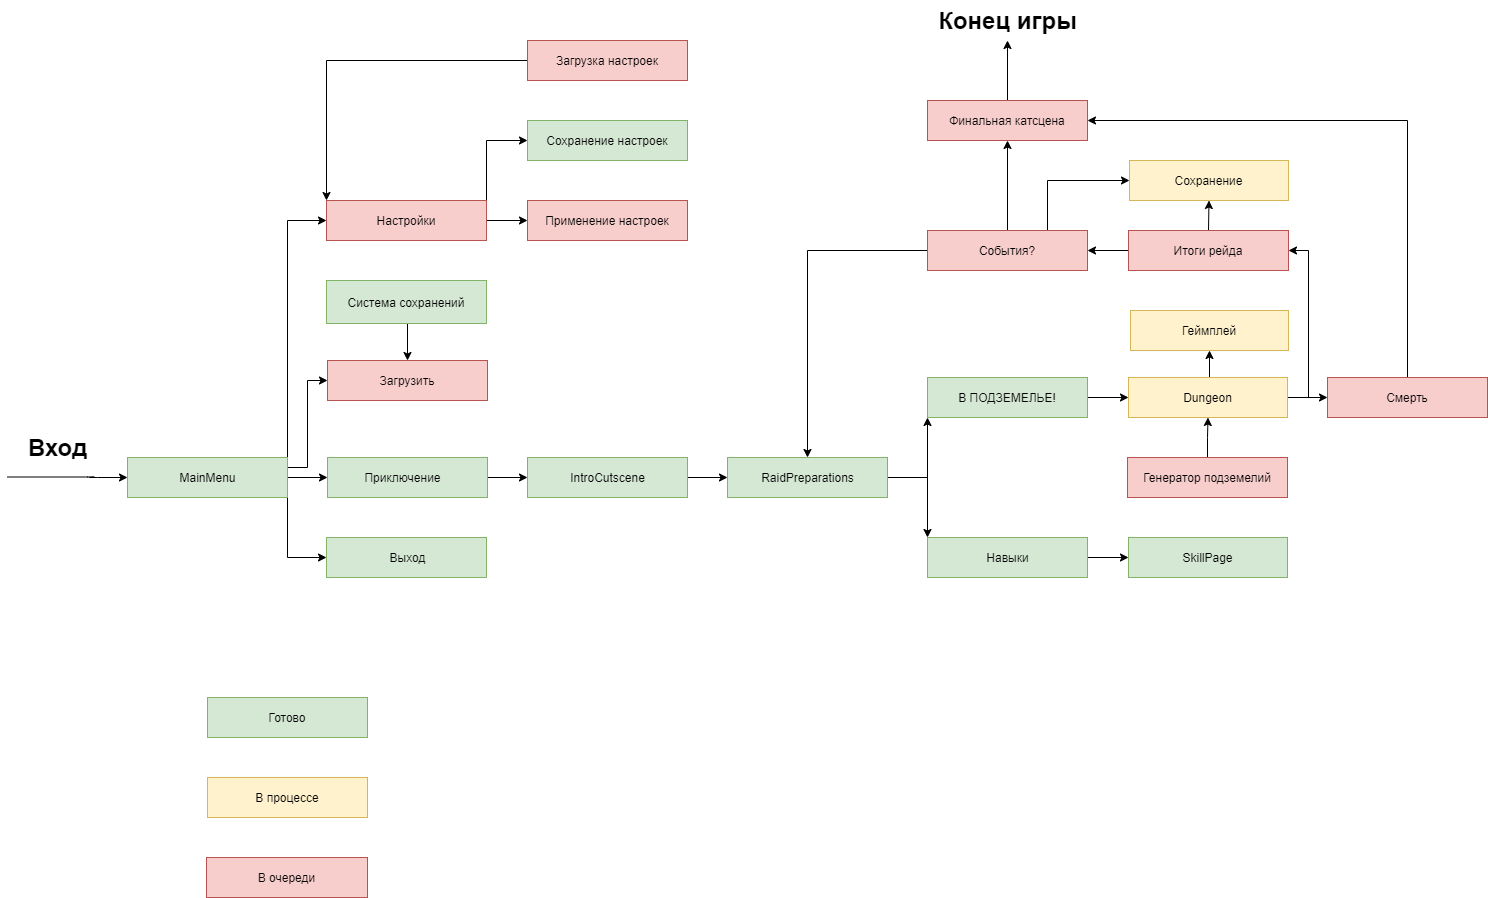

The diagram above was exported from draw.io. Its source (the exported page's mxGraphModel, read from the mxfile embedded in the PNG):
<mxGraphModel dx="1381" dy="1591" grid="1" gridSize="10" guides="1" tooltips="1" connect="1" arrows="1" fold="1" page="1" pageScale="1" pageWidth="1169" pageHeight="827" math="0" shadow="0">
  <root>
    <mxCell id="0" />
    <mxCell id="1" parent="0" />
    <mxCell id="_afCA9wTKyq807WtL1LG-11" style="edgeStyle=orthogonalEdgeStyle;rounded=0;orthogonalLoop=1;jettySize=auto;html=1;exitX=1;exitY=0.5;exitDx=0;exitDy=0;entryX=0;entryY=0.5;entryDx=0;entryDy=0;" parent="1" source="_afCA9wTKyq807WtL1LG-1" target="_afCA9wTKyq807WtL1LG-10" edge="1">
      <mxGeometry relative="1" as="geometry" />
    </mxCell>
    <mxCell id="_afCA9wTKyq807WtL1LG-38" style="edgeStyle=orthogonalEdgeStyle;rounded=0;orthogonalLoop=1;jettySize=auto;html=1;exitX=1;exitY=0.25;exitDx=0;exitDy=0;entryX=0;entryY=0.5;entryDx=0;entryDy=0;" parent="1" source="_afCA9wTKyq807WtL1LG-1" target="_afCA9wTKyq807WtL1LG-35" edge="1">
      <mxGeometry relative="1" as="geometry" />
    </mxCell>
    <mxCell id="_afCA9wTKyq807WtL1LG-39" style="edgeStyle=orthogonalEdgeStyle;rounded=0;orthogonalLoop=1;jettySize=auto;html=1;exitX=1;exitY=0;exitDx=0;exitDy=0;entryX=0;entryY=0.5;entryDx=0;entryDy=0;" parent="1" source="_afCA9wTKyq807WtL1LG-1" target="_afCA9wTKyq807WtL1LG-36" edge="1">
      <mxGeometry relative="1" as="geometry" />
    </mxCell>
    <mxCell id="_afCA9wTKyq807WtL1LG-40" style="edgeStyle=orthogonalEdgeStyle;rounded=0;orthogonalLoop=1;jettySize=auto;html=1;exitX=1;exitY=1;exitDx=0;exitDy=0;entryX=0;entryY=0.5;entryDx=0;entryDy=0;" parent="1" source="_afCA9wTKyq807WtL1LG-1" target="_afCA9wTKyq807WtL1LG-2" edge="1">
      <mxGeometry relative="1" as="geometry" />
    </mxCell>
    <mxCell id="_afCA9wTKyq807WtL1LG-1" value="" style="rounded=0;whiteSpace=wrap;html=1;fillColor=#d5e8d4;strokeColor=#82b366;" parent="1" vertex="1">
      <mxGeometry x="540" y="-23" width="160" height="40" as="geometry" />
    </mxCell>
    <mxCell id="_afCA9wTKyq807WtL1LG-2" value="" style="rounded=0;whiteSpace=wrap;html=1;fillColor=#d5e8d4;strokeColor=#82b366;" parent="1" vertex="1">
      <mxGeometry x="739" y="57" width="160" height="40" as="geometry" />
    </mxCell>
    <mxCell id="_afCA9wTKyq807WtL1LG-4" value="" style="endArrow=classic;html=1;" parent="1" edge="1">
      <mxGeometry width="50" height="50" relative="1" as="geometry">
        <mxPoint x="420" y="-3.5" as="sourcePoint" />
        <mxPoint x="540" y="-3" as="targetPoint" />
        <Array as="points">
          <mxPoint x="510" y="-3.5" />
          <mxPoint x="500" y="-3" />
        </Array>
      </mxGeometry>
    </mxCell>
    <mxCell id="_afCA9wTKyq807WtL1LG-5" value="Вход" style="text;strokeColor=none;fillColor=none;html=1;fontSize=24;fontStyle=1;verticalAlign=middle;align=center;" parent="1" vertex="1">
      <mxGeometry x="420" y="-53" width="100" height="40" as="geometry" />
    </mxCell>
    <mxCell id="_afCA9wTKyq807WtL1LG-6" value="MainMenu" style="text;html=1;align=center;verticalAlign=middle;resizable=0;points=[];autosize=1;" parent="1" vertex="1">
      <mxGeometry x="585" y="-13" width="70" height="20" as="geometry" />
    </mxCell>
    <mxCell id="_afCA9wTKyq807WtL1LG-8" value="Выход" style="text;html=1;align=center;verticalAlign=middle;resizable=0;points=[];autosize=1;" parent="1" vertex="1">
      <mxGeometry x="795" y="67" width="50" height="20" as="geometry" />
    </mxCell>
    <mxCell id="_afCA9wTKyq807WtL1LG-18" style="edgeStyle=orthogonalEdgeStyle;rounded=0;orthogonalLoop=1;jettySize=auto;html=1;exitX=1;exitY=0.5;exitDx=0;exitDy=0;entryX=0;entryY=0.5;entryDx=0;entryDy=0;" parent="1" source="_afCA9wTKyq807WtL1LG-10" target="_afCA9wTKyq807WtL1LG-16" edge="1">
      <mxGeometry relative="1" as="geometry" />
    </mxCell>
    <mxCell id="_afCA9wTKyq807WtL1LG-10" value="" style="whiteSpace=wrap;html=1;fillColor=#d5e8d4;strokeColor=#82b366;" parent="1" vertex="1">
      <mxGeometry x="740" y="-23" width="160" height="40" as="geometry" />
    </mxCell>
    <mxCell id="_afCA9wTKyq807WtL1LG-12" value="Приключение" style="text;html=1;align=center;verticalAlign=middle;resizable=0;points=[];autosize=1;" parent="1" vertex="1">
      <mxGeometry x="770" y="-13" width="90" height="20" as="geometry" />
    </mxCell>
    <mxCell id="_afCA9wTKyq807WtL1LG-23" style="edgeStyle=orthogonalEdgeStyle;rounded=0;orthogonalLoop=1;jettySize=auto;html=1;exitX=1;exitY=0.5;exitDx=0;exitDy=0;entryX=0;entryY=0.5;entryDx=0;entryDy=0;" parent="1" source="_afCA9wTKyq807WtL1LG-16" target="_afCA9wTKyq807WtL1LG-21" edge="1">
      <mxGeometry relative="1" as="geometry" />
    </mxCell>
    <mxCell id="_afCA9wTKyq807WtL1LG-16" value="" style="whiteSpace=wrap;html=1;fillColor=#d5e8d4;strokeColor=#82b366;" parent="1" vertex="1">
      <mxGeometry x="940" y="-23" width="160" height="40" as="geometry" />
    </mxCell>
    <mxCell id="_afCA9wTKyq807WtL1LG-19" value="IntroCutscene" style="text;html=1;align=center;verticalAlign=middle;resizable=0;points=[];autosize=1;" parent="1" vertex="1">
      <mxGeometry x="975" y="-13" width="90" height="20" as="geometry" />
    </mxCell>
    <mxCell id="_afCA9wTKyq807WtL1LG-26" style="edgeStyle=orthogonalEdgeStyle;rounded=0;orthogonalLoop=1;jettySize=auto;html=1;exitX=1;exitY=0.5;exitDx=0;exitDy=0;entryX=0;entryY=0;entryDx=0;entryDy=0;" parent="1" source="_afCA9wTKyq807WtL1LG-21" target="_afCA9wTKyq807WtL1LG-24" edge="1">
      <mxGeometry relative="1" as="geometry" />
    </mxCell>
    <mxCell id="_afCA9wTKyq807WtL1LG-30" style="edgeStyle=orthogonalEdgeStyle;rounded=0;orthogonalLoop=1;jettySize=auto;html=1;exitX=1;exitY=0.5;exitDx=0;exitDy=0;entryX=0;entryY=1;entryDx=0;entryDy=0;" parent="1" source="_afCA9wTKyq807WtL1LG-21" target="_afCA9wTKyq807WtL1LG-29" edge="1">
      <mxGeometry relative="1" as="geometry" />
    </mxCell>
    <mxCell id="_afCA9wTKyq807WtL1LG-21" value="" style="whiteSpace=wrap;html=1;fillColor=#d5e8d4;strokeColor=#82b366;" parent="1" vertex="1">
      <mxGeometry x="1140" y="-23" width="160" height="40" as="geometry" />
    </mxCell>
    <mxCell id="_afCA9wTKyq807WtL1LG-22" value="RaidPreparations" style="text;html=1;align=center;verticalAlign=middle;resizable=0;points=[];autosize=1;" parent="1" vertex="1">
      <mxGeometry x="1165" y="-13" width="110" height="20" as="geometry" />
    </mxCell>
    <mxCell id="_afCA9wTKyq807WtL1LG-34" style="edgeStyle=orthogonalEdgeStyle;rounded=0;orthogonalLoop=1;jettySize=auto;html=1;exitX=1;exitY=0.5;exitDx=0;exitDy=0;entryX=0;entryY=0.5;entryDx=0;entryDy=0;" parent="1" source="_afCA9wTKyq807WtL1LG-24" target="_afCA9wTKyq807WtL1LG-33" edge="1">
      <mxGeometry relative="1" as="geometry" />
    </mxCell>
    <mxCell id="_afCA9wTKyq807WtL1LG-24" value="" style="whiteSpace=wrap;html=1;fillColor=#d5e8d4;strokeColor=#82b366;" parent="1" vertex="1">
      <mxGeometry x="1340" y="57" width="160" height="40" as="geometry" />
    </mxCell>
    <mxCell id="_afCA9wTKyq807WtL1LG-25" value="Навыки" style="text;html=1;align=center;verticalAlign=middle;resizable=0;points=[];autosize=1;" parent="1" vertex="1">
      <mxGeometry x="1390" y="67" width="60" height="20" as="geometry" />
    </mxCell>
    <mxCell id="_afCA9wTKyq807WtL1LG-32" style="edgeStyle=orthogonalEdgeStyle;rounded=0;orthogonalLoop=1;jettySize=auto;html=1;exitX=1;exitY=0.5;exitDx=0;exitDy=0;entryX=0;entryY=0.5;entryDx=0;entryDy=0;" parent="1" source="_afCA9wTKyq807WtL1LG-29" target="_afCA9wTKyq807WtL1LG-31" edge="1">
      <mxGeometry relative="1" as="geometry" />
    </mxCell>
    <mxCell id="_afCA9wTKyq807WtL1LG-29" value="В ПОДЗЕМЕЛЬЕ!" style="whiteSpace=wrap;html=1;fillColor=#d5e8d4;strokeColor=#82b366;" parent="1" vertex="1">
      <mxGeometry x="1340" y="-103" width="160" height="40" as="geometry" />
    </mxCell>
    <mxCell id="_afCA9wTKyq807WtL1LG-45" style="edgeStyle=orthogonalEdgeStyle;rounded=0;orthogonalLoop=1;jettySize=auto;html=1;exitX=1;exitY=0.5;exitDx=0;exitDy=0;entryX=1;entryY=0.5;entryDx=0;entryDy=0;" parent="1" source="_afCA9wTKyq807WtL1LG-31" target="_afCA9wTKyq807WtL1LG-42" edge="1">
      <mxGeometry relative="1" as="geometry" />
    </mxCell>
    <mxCell id="_afCA9wTKyq807WtL1LG-55" style="edgeStyle=orthogonalEdgeStyle;rounded=0;orthogonalLoop=1;jettySize=auto;html=1;exitX=1;exitY=0.5;exitDx=0;exitDy=0;entryX=0;entryY=0.5;entryDx=0;entryDy=0;" parent="1" source="_afCA9wTKyq807WtL1LG-31" target="_afCA9wTKyq807WtL1LG-54" edge="1">
      <mxGeometry relative="1" as="geometry" />
    </mxCell>
    <mxCell id="_afCA9wTKyq807WtL1LG-82" style="edgeStyle=orthogonalEdgeStyle;rounded=0;orthogonalLoop=1;jettySize=auto;html=1;exitX=0.5;exitY=0;exitDx=0;exitDy=0;entryX=0.5;entryY=1;entryDx=0;entryDy=0;" parent="1" source="_afCA9wTKyq807WtL1LG-31" target="_afCA9wTKyq807WtL1LG-75" edge="1">
      <mxGeometry relative="1" as="geometry" />
    </mxCell>
    <mxCell id="_afCA9wTKyq807WtL1LG-31" value="Dungeon" style="whiteSpace=wrap;html=1;fillColor=#fff2cc;strokeColor=#d6b656;" parent="1" vertex="1">
      <mxGeometry x="1541" y="-103" width="159" height="40" as="geometry" />
    </mxCell>
    <mxCell id="_afCA9wTKyq807WtL1LG-33" value="SkillPage" style="whiteSpace=wrap;html=1;fillColor=#d5e8d4;strokeColor=#82b366;" parent="1" vertex="1">
      <mxGeometry x="1541" y="57" width="159" height="40" as="geometry" />
    </mxCell>
    <mxCell id="_afCA9wTKyq807WtL1LG-35" value="Загрузить" style="whiteSpace=wrap;html=1;fillColor=#f8cecc;strokeColor=#b85450;" parent="1" vertex="1">
      <mxGeometry x="740" y="-120" width="160" height="40" as="geometry" />
    </mxCell>
    <mxCell id="_afCA9wTKyq807WtL1LG-69" style="edgeStyle=orthogonalEdgeStyle;rounded=0;orthogonalLoop=1;jettySize=auto;html=1;exitX=1;exitY=0.5;exitDx=0;exitDy=0;entryX=0;entryY=0.5;entryDx=0;entryDy=0;" parent="1" source="_afCA9wTKyq807WtL1LG-36" target="_afCA9wTKyq807WtL1LG-68" edge="1">
      <mxGeometry relative="1" as="geometry" />
    </mxCell>
    <mxCell id="_afCA9wTKyq807WtL1LG-70" style="edgeStyle=orthogonalEdgeStyle;rounded=0;orthogonalLoop=1;jettySize=auto;html=1;exitX=1;exitY=0;exitDx=0;exitDy=0;entryX=0;entryY=0.5;entryDx=0;entryDy=0;" parent="1" source="_afCA9wTKyq807WtL1LG-36" target="_afCA9wTKyq807WtL1LG-66" edge="1">
      <mxGeometry relative="1" as="geometry" />
    </mxCell>
    <mxCell id="_afCA9wTKyq807WtL1LG-36" value="Настройки" style="whiteSpace=wrap;html=1;fillColor=#f8cecc;strokeColor=#b85450;" parent="1" vertex="1">
      <mxGeometry x="739" y="-280" width="160" height="40" as="geometry" />
    </mxCell>
    <mxCell id="_afCA9wTKyq807WtL1LG-46" style="edgeStyle=orthogonalEdgeStyle;rounded=0;orthogonalLoop=1;jettySize=auto;html=1;exitX=0;exitY=0.5;exitDx=0;exitDy=0;entryX=1;entryY=0.5;entryDx=0;entryDy=0;" parent="1" source="_afCA9wTKyq807WtL1LG-42" target="_afCA9wTKyq807WtL1LG-44" edge="1">
      <mxGeometry relative="1" as="geometry" />
    </mxCell>
    <mxCell id="_afCA9wTKyq807WtL1LG-81" style="edgeStyle=orthogonalEdgeStyle;rounded=0;orthogonalLoop=1;jettySize=auto;html=1;exitX=0.5;exitY=0;exitDx=0;exitDy=0;entryX=0.5;entryY=1;entryDx=0;entryDy=0;" parent="1" source="_afCA9wTKyq807WtL1LG-42" target="_afCA9wTKyq807WtL1LG-73" edge="1">
      <mxGeometry relative="1" as="geometry" />
    </mxCell>
    <mxCell id="_afCA9wTKyq807WtL1LG-42" value="Итоги рейда" style="whiteSpace=wrap;html=1;fillColor=#f8cecc;strokeColor=#b85450;" parent="1" vertex="1">
      <mxGeometry x="1541" y="-250" width="160" height="40" as="geometry" />
    </mxCell>
    <mxCell id="_afCA9wTKyq807WtL1LG-47" style="edgeStyle=orthogonalEdgeStyle;rounded=0;orthogonalLoop=1;jettySize=auto;html=1;exitX=0;exitY=0.5;exitDx=0;exitDy=0;entryX=0.5;entryY=0;entryDx=0;entryDy=0;" parent="1" source="_afCA9wTKyq807WtL1LG-44" target="_afCA9wTKyq807WtL1LG-21" edge="1">
      <mxGeometry relative="1" as="geometry" />
    </mxCell>
    <mxCell id="_afCA9wTKyq807WtL1LG-50" style="edgeStyle=orthogonalEdgeStyle;rounded=0;orthogonalLoop=1;jettySize=auto;html=1;exitX=0.5;exitY=0;exitDx=0;exitDy=0;entryX=0.5;entryY=1;entryDx=0;entryDy=0;" parent="1" source="_afCA9wTKyq807WtL1LG-44" target="_afCA9wTKyq807WtL1LG-48" edge="1">
      <mxGeometry relative="1" as="geometry" />
    </mxCell>
    <mxCell id="_afCA9wTKyq807WtL1LG-80" style="edgeStyle=orthogonalEdgeStyle;rounded=0;orthogonalLoop=1;jettySize=auto;html=1;exitX=0.75;exitY=0;exitDx=0;exitDy=0;entryX=0;entryY=0.5;entryDx=0;entryDy=0;" parent="1" source="_afCA9wTKyq807WtL1LG-44" target="_afCA9wTKyq807WtL1LG-73" edge="1">
      <mxGeometry relative="1" as="geometry" />
    </mxCell>
    <mxCell id="_afCA9wTKyq807WtL1LG-44" value="События?" style="whiteSpace=wrap;html=1;fillColor=#f8cecc;strokeColor=#b85450;" parent="1" vertex="1">
      <mxGeometry x="1340" y="-250" width="160" height="40" as="geometry" />
    </mxCell>
    <mxCell id="_afCA9wTKyq807WtL1LG-51" style="edgeStyle=orthogonalEdgeStyle;rounded=0;orthogonalLoop=1;jettySize=auto;html=1;exitX=0.5;exitY=0;exitDx=0;exitDy=0;entryX=0.5;entryY=1;entryDx=0;entryDy=0;" parent="1" source="_afCA9wTKyq807WtL1LG-48" target="_afCA9wTKyq807WtL1LG-53" edge="1">
      <mxGeometry relative="1" as="geometry">
        <mxPoint x="1420" y="-363" as="targetPoint" />
      </mxGeometry>
    </mxCell>
    <mxCell id="_afCA9wTKyq807WtL1LG-48" value="Финальная катсцена" style="whiteSpace=wrap;html=1;fillColor=#f8cecc;strokeColor=#b85450;" parent="1" vertex="1">
      <mxGeometry x="1340" y="-380" width="160" height="40" as="geometry" />
    </mxCell>
    <mxCell id="_afCA9wTKyq807WtL1LG-49" style="edgeStyle=orthogonalEdgeStyle;rounded=0;orthogonalLoop=1;jettySize=auto;html=1;exitX=0.5;exitY=1;exitDx=0;exitDy=0;" parent="1" source="_afCA9wTKyq807WtL1LG-48" target="_afCA9wTKyq807WtL1LG-48" edge="1">
      <mxGeometry relative="1" as="geometry" />
    </mxCell>
    <mxCell id="_afCA9wTKyq807WtL1LG-53" value="Конец игры" style="text;strokeColor=none;fillColor=none;html=1;fontSize=24;fontStyle=1;verticalAlign=middle;align=center;" parent="1" vertex="1">
      <mxGeometry x="1370" y="-480" width="100" height="40" as="geometry" />
    </mxCell>
    <mxCell id="_afCA9wTKyq807WtL1LG-56" style="edgeStyle=orthogonalEdgeStyle;rounded=0;orthogonalLoop=1;jettySize=auto;html=1;exitX=0.5;exitY=0;exitDx=0;exitDy=0;entryX=1;entryY=0.5;entryDx=0;entryDy=0;" parent="1" source="_afCA9wTKyq807WtL1LG-54" target="_afCA9wTKyq807WtL1LG-48" edge="1">
      <mxGeometry relative="1" as="geometry" />
    </mxCell>
    <mxCell id="_afCA9wTKyq807WtL1LG-54" value="Смерть" style="whiteSpace=wrap;html=1;fillColor=#f8cecc;strokeColor=#b85450;" parent="1" vertex="1">
      <mxGeometry x="1740" y="-103" width="160" height="40" as="geometry" />
    </mxCell>
    <mxCell id="_afCA9wTKyq807WtL1LG-57" value="Готово" style="whiteSpace=wrap;html=1;fillColor=#d5e8d4;strokeColor=#82b366;" parent="1" vertex="1">
      <mxGeometry x="620" y="217" width="160" height="40" as="geometry" />
    </mxCell>
    <mxCell id="_afCA9wTKyq807WtL1LG-58" value="В процессе" style="whiteSpace=wrap;html=1;fillColor=#fff2cc;strokeColor=#d6b656;" parent="1" vertex="1">
      <mxGeometry x="620" y="297" width="160" height="40" as="geometry" />
    </mxCell>
    <mxCell id="_afCA9wTKyq807WtL1LG-59" value="В очереди" style="whiteSpace=wrap;html=1;fillColor=#f8cecc;strokeColor=#b85450;" parent="1" vertex="1">
      <mxGeometry x="619" y="377" width="161" height="40" as="geometry" />
    </mxCell>
    <mxCell id="_afCA9wTKyq807WtL1LG-62" style="edgeStyle=orthogonalEdgeStyle;rounded=0;orthogonalLoop=1;jettySize=auto;html=1;exitX=0.5;exitY=0;exitDx=0;exitDy=0;entryX=0.5;entryY=1;entryDx=0;entryDy=0;" parent="1" source="_afCA9wTKyq807WtL1LG-61" target="_afCA9wTKyq807WtL1LG-31" edge="1">
      <mxGeometry relative="1" as="geometry" />
    </mxCell>
    <mxCell id="_afCA9wTKyq807WtL1LG-61" value="Генератор подземелий" style="whiteSpace=wrap;html=1;fillColor=#f8cecc;strokeColor=#b85450;" parent="1" vertex="1">
      <mxGeometry x="1540" y="-23" width="160" height="40" as="geometry" />
    </mxCell>
    <mxCell id="_afCA9wTKyq807WtL1LG-65" style="edgeStyle=orthogonalEdgeStyle;rounded=0;orthogonalLoop=1;jettySize=auto;html=1;exitX=0.5;exitY=1;exitDx=0;exitDy=0;entryX=0.5;entryY=0;entryDx=0;entryDy=0;" parent="1" source="_afCA9wTKyq807WtL1LG-63" target="_afCA9wTKyq807WtL1LG-35" edge="1">
      <mxGeometry relative="1" as="geometry" />
    </mxCell>
    <mxCell id="_afCA9wTKyq807WtL1LG-63" value="Система сохранений" style="whiteSpace=wrap;html=1;fillColor=#d5e8d4;strokeColor=#82b366;" parent="1" vertex="1">
      <mxGeometry x="739" y="-200" width="160" height="43" as="geometry" />
    </mxCell>
    <mxCell id="_afCA9wTKyq807WtL1LG-66" value="Сохранение настроек" style="whiteSpace=wrap;html=1;fillColor=#d5e8d4;strokeColor=#82b366;" parent="1" vertex="1">
      <mxGeometry x="940" y="-360" width="160" height="40" as="geometry" />
    </mxCell>
    <mxCell id="_afCA9wTKyq807WtL1LG-68" value="Применение настроек" style="whiteSpace=wrap;html=1;fillColor=#f8cecc;strokeColor=#b85450;" parent="1" vertex="1">
      <mxGeometry x="940" y="-280" width="160" height="40" as="geometry" />
    </mxCell>
    <mxCell id="_afCA9wTKyq807WtL1LG-72" style="edgeStyle=orthogonalEdgeStyle;rounded=0;orthogonalLoop=1;jettySize=auto;html=1;exitX=0;exitY=0.5;exitDx=0;exitDy=0;entryX=0;entryY=0;entryDx=0;entryDy=0;" parent="1" source="_afCA9wTKyq807WtL1LG-71" target="_afCA9wTKyq807WtL1LG-36" edge="1">
      <mxGeometry relative="1" as="geometry" />
    </mxCell>
    <mxCell id="_afCA9wTKyq807WtL1LG-71" value="Загрузка настроек" style="whiteSpace=wrap;html=1;fillColor=#f8cecc;strokeColor=#b85450;" parent="1" vertex="1">
      <mxGeometry x="940" y="-440" width="160" height="40" as="geometry" />
    </mxCell>
    <mxCell id="_afCA9wTKyq807WtL1LG-73" value="Сохранение" style="whiteSpace=wrap;html=1;fillColor=#fff2cc;strokeColor=#d6b656;" parent="1" vertex="1">
      <mxGeometry x="1542" y="-320" width="159" height="40" as="geometry" />
    </mxCell>
    <mxCell id="_afCA9wTKyq807WtL1LG-75" value="Геймплей" style="whiteSpace=wrap;html=1;fillColor=#fff2cc;strokeColor=#d6b656;" parent="1" vertex="1">
      <mxGeometry x="1543" y="-170" width="158" height="40" as="geometry" />
    </mxCell>
  </root>
</mxGraphModel>